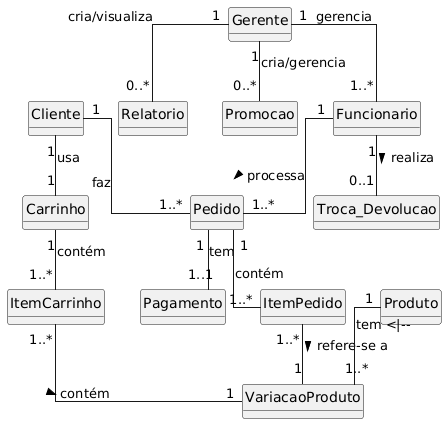

The diagram above was rendered by PlantUML. Its source (embedded in the PNG):
@startuml
hide methods
hide circle

skinparam linetype ortho

' --- Definição das Classes ---
class Cliente
class Pedido
class Pagamento
class ItemPedido
class Funcionario
class Troca_Devolucao
class Carrinho
class ItemCarrinho
class Produto
class VariacaoProduto
class Gerente
class Relatorio
class Promocao

' --- Relações com nomes de associações e cardinalidade ---
Cliente "1" -- "1..*" Pedido : faz
Pedido "1" -- "1..1" Pagamento : tem
Pedido "1" -- "1..*" ItemPedido : contém
Funcionario "1" -- "1..*" Pedido : processa >
Funcionario "1" -- "0..1" Troca_Devolucao : realiza >
Gerente "1" -- "0..*" Relatorio : cria/visualiza
Gerente "1" -- "0..*" Promocao : cria/gerencia
Cliente "1" -- "1" Carrinho : usa
Carrinho "1" -- "1..*" ItemCarrinho : contém
ItemPedido "1..*" -- "1" VariacaoProduto : refere-se a >
ItemCarrinho "1..*" -- "1" VariacaoProduto : contém >
Produto "1" -- "1..*" VariacaoProduto : tem <|--

Gerente "1" -- "1..*" Funcionario : gerencia
@enduml